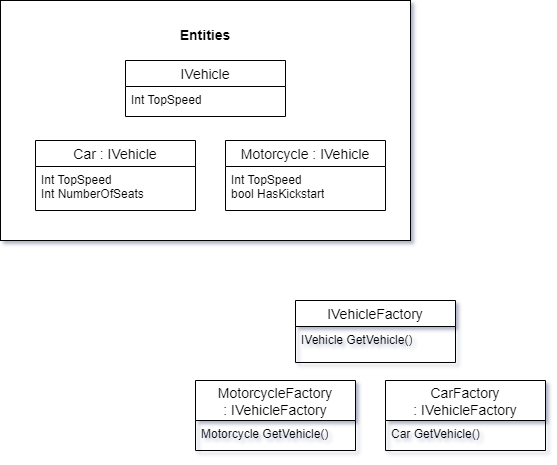

The diagram above was exported from draw.io. Its source (the exported page's mxGraphModel, read from the mxfile embedded in the PNG):
<mxGraphModel dx="1434" dy="784" grid="1" gridSize="10" guides="1" tooltips="1" connect="1" arrows="1" fold="1" page="1" pageScale="1" pageWidth="850" pageHeight="1100" math="0" shadow="0">
  <root>
    <mxCell id="0" />
    <mxCell id="1" parent="0" />
    <mxCell id="Fvgcpqqz9icqB1H3hVt4-38" value="" style="whiteSpace=wrap;html=1;fontStyle=1" vertex="1" parent="1">
      <mxGeometry x="40" y="20" width="410" height="240" as="geometry" />
    </mxCell>
    <mxCell id="Fvgcpqqz9icqB1H3hVt4-7" value="IVehicleFactory" style="swimlane;fontStyle=0;childLayout=stackLayout;horizontal=1;startSize=26;horizontalStack=0;resizeParent=1;resizeParentMax=0;resizeLast=0;collapsible=1;marginBottom=0;align=center;fontSize=14;" vertex="1" parent="1">
      <mxGeometry x="335" y="320" width="160" height="62" as="geometry" />
    </mxCell>
    <mxCell id="Fvgcpqqz9icqB1H3hVt4-8" value="IVehicle GetVehicle()" style="text;strokeColor=none;fillColor=none;spacingLeft=4;spacingRight=4;overflow=hidden;rotatable=0;points=[[0,0.5],[1,0.5]];portConstraint=eastwest;fontSize=12;whiteSpace=wrap;html=1;" vertex="1" parent="Fvgcpqqz9icqB1H3hVt4-7">
      <mxGeometry y="26" width="160" height="36" as="geometry" />
    </mxCell>
    <mxCell id="Fvgcpqqz9icqB1H3hVt4-13" value="CarFactory&#10;: IVehicleFactory" style="swimlane;fontStyle=0;childLayout=stackLayout;horizontal=1;startSize=40;horizontalStack=0;resizeParent=1;resizeParentMax=0;resizeLast=0;collapsible=1;marginBottom=0;align=center;fontSize=14;" vertex="1" parent="1">
      <mxGeometry x="425" y="400" width="160" height="70" as="geometry" />
    </mxCell>
    <mxCell id="Fvgcpqqz9icqB1H3hVt4-14" value="Car GetVehicle()" style="text;strokeColor=none;fillColor=none;spacingLeft=4;spacingRight=4;overflow=hidden;rotatable=0;points=[[0,0.5],[1,0.5]];portConstraint=eastwest;fontSize=12;whiteSpace=wrap;html=1;" vertex="1" parent="Fvgcpqqz9icqB1H3hVt4-13">
      <mxGeometry y="40" width="160" height="30" as="geometry" />
    </mxCell>
    <mxCell id="Fvgcpqqz9icqB1H3hVt4-17" value="MotorcycleFactory&#10;: IVehicleFactory" style="swimlane;fontStyle=0;childLayout=stackLayout;horizontal=1;startSize=40;horizontalStack=0;resizeParent=1;resizeParentMax=0;resizeLast=0;collapsible=1;marginBottom=0;align=center;fontSize=14;" vertex="1" parent="1">
      <mxGeometry x="235" y="400" width="160" height="70" as="geometry" />
    </mxCell>
    <mxCell id="Fvgcpqqz9icqB1H3hVt4-18" value="Motorcycle GetVehicle()" style="text;strokeColor=none;fillColor=none;spacingLeft=4;spacingRight=4;overflow=hidden;rotatable=0;points=[[0,0.5],[1,0.5]];portConstraint=eastwest;fontSize=12;whiteSpace=wrap;html=1;" vertex="1" parent="Fvgcpqqz9icqB1H3hVt4-17">
      <mxGeometry y="40" width="160" height="30" as="geometry" />
    </mxCell>
    <mxCell id="Fvgcpqqz9icqB1H3hVt4-23" value="IVehicle" style="swimlane;fontStyle=0;childLayout=stackLayout;horizontal=1;startSize=26;horizontalStack=0;resizeParent=1;resizeParentMax=0;resizeLast=0;collapsible=1;marginBottom=0;align=center;fontSize=14;" vertex="1" parent="1">
      <mxGeometry x="165" y="80" width="160" height="56" as="geometry" />
    </mxCell>
    <mxCell id="Fvgcpqqz9icqB1H3hVt4-24" value="Int TopSpeed" style="text;strokeColor=none;fillColor=none;spacingLeft=4;spacingRight=4;overflow=hidden;rotatable=0;points=[[0,0.5],[1,0.5]];portConstraint=eastwest;fontSize=12;whiteSpace=wrap;html=1;" vertex="1" parent="Fvgcpqqz9icqB1H3hVt4-23">
      <mxGeometry y="26" width="160" height="30" as="geometry" />
    </mxCell>
    <mxCell id="Fvgcpqqz9icqB1H3hVt4-27" value="Car : IVehicle" style="swimlane;fontStyle=0;childLayout=stackLayout;horizontal=1;startSize=26;horizontalStack=0;resizeParent=1;resizeParentMax=0;resizeLast=0;collapsible=1;marginBottom=0;align=center;fontSize=14;" vertex="1" parent="1">
      <mxGeometry x="75" y="160" width="160" height="70" as="geometry" />
    </mxCell>
    <mxCell id="Fvgcpqqz9icqB1H3hVt4-28" value="Int TopSpeed&lt;div&gt;Int NumberOfSeats&lt;/div&gt;" style="text;strokeColor=none;fillColor=none;spacingLeft=4;spacingRight=4;overflow=hidden;rotatable=0;points=[[0,0.5],[1,0.5]];portConstraint=eastwest;fontSize=12;whiteSpace=wrap;html=1;" vertex="1" parent="Fvgcpqqz9icqB1H3hVt4-27">
      <mxGeometry y="26" width="160" height="44" as="geometry" />
    </mxCell>
    <mxCell id="Fvgcpqqz9icqB1H3hVt4-29" value="Motorcycle : IVehicle" style="swimlane;fontStyle=0;childLayout=stackLayout;horizontal=1;startSize=26;horizontalStack=0;resizeParent=1;resizeParentMax=0;resizeLast=0;collapsible=1;marginBottom=0;align=center;fontSize=14;" vertex="1" parent="1">
      <mxGeometry x="265" y="160" width="160" height="70" as="geometry" />
    </mxCell>
    <mxCell id="Fvgcpqqz9icqB1H3hVt4-30" value="Int TopSpeed&lt;div&gt;bool HasKickstart&lt;/div&gt;" style="text;strokeColor=none;fillColor=none;spacingLeft=4;spacingRight=4;overflow=hidden;rotatable=0;points=[[0,0.5],[1,0.5]];portConstraint=eastwest;fontSize=12;whiteSpace=wrap;html=1;" vertex="1" parent="Fvgcpqqz9icqB1H3hVt4-29">
      <mxGeometry y="26" width="160" height="44" as="geometry" />
    </mxCell>
    <mxCell id="Fvgcpqqz9icqB1H3hVt4-39" value="Entities" style="text;html=1;align=center;verticalAlign=middle;whiteSpace=wrap;rounded=0;fontStyle=1;fontSize=14;" vertex="1" parent="1">
      <mxGeometry x="215" y="40" width="60" height="30" as="geometry" />
    </mxCell>
  </root>
</mxGraphModel>